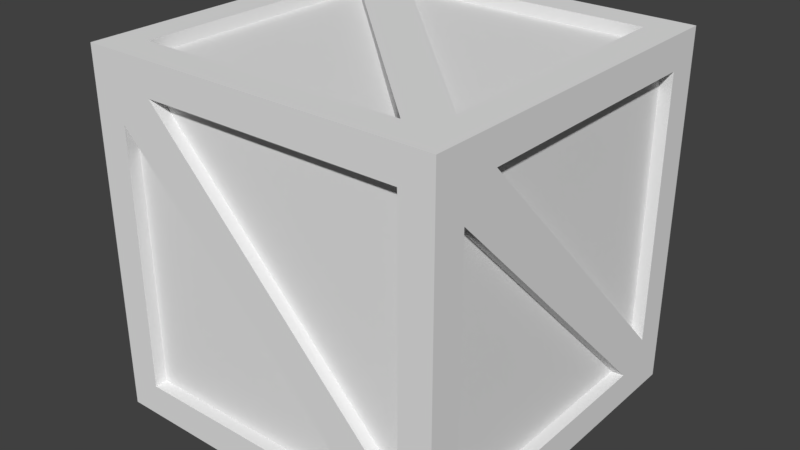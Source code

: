 # Source: Crate1.blend  (saved by Blender 2.77.0; exported with 4.5.12 LTS)
import bpy
from mathutils import Matrix  # noqa: F401  (used for matrix-valued properties, if any)

bpy.ops.wm.read_factory_settings(use_empty=True)
scene = bpy.context.scene
scene.name = 'Scene'

# ---- collections
col_collection_1 = bpy.data.collections.new('Collection 1'); scene.collection.children.link(col_collection_1)

# ---- materials (node trees are filled in below, after node groups)
mat_crate01 = bpy.data.materials.new('Crate01')
mat_crate01.alpha_threshold = 0.0
mat_crate01.use_transparent_shadow = False
mat_crate01.roughness = 0.5
mat_crate01.specular_intensity = 0.0

# ---- material node trees

# ---- world
world_world = bpy.data.worlds.new('World'); scene.world = world_world
world_world.color = (0.05088, 0.05088, 0.05088)
world_world.use_sun_shadow = False
world_world.sun_shadow_jitter_overblur = 0.0
world_world.cycles.sampling_method = 'MANUAL'

# ---- meshes
me_cube = bpy.data.meshes.new('Cube')
me_cube.from_pydata([(-0.4105, -0.3611, 0.7716), (-0.4105, 0.3611, 0.7716), (-0.4105, 0.3611, 0.04939), (-0.4105, -0.3611, 0.04939), (-0.3611, 0.4105, 0.7716), (0.3611, 0.4105, 0.7716), (0.3611, 0.4105, 0.04939), (-0.3611, 0.4105, 0.04939), (0.4105, 0.3611, 0.7716), (0.4105, -0.3611, 0.7716), (0.4105, -0.3611, 0.04939), (0.4105, 0.3611, 0.04939), (0.3611, -0.4105, 0.7716), (-0.3611, -0.4105, 0.7716), (-0.3611, -0.4105, 0.04939), (0.3611, -0.4105, 0.04939), (-0.3611, -0.3611, 0.0), (-0.3611, 0.3611, 0.0), (0.3611, 0.3611, 0.0), (0.3611, -0.3611, 0.0), (0.3611, -0.3611, 0.821), (0.3611, 0.3611, 0.821), (-0.3611, 0.3611, 0.821), (-0.3611, -0.3611, 0.821), (-0.441, -0.441, -0.03053), (-0.441, -0.441, 0.8514), (-0.441, 0.441, 0.8514), (-0.441, 0.441, -0.03053), (0.4407, 0.441, 0.8514), (0.4407, 0.441, -0.03053), (0.4407, -0.441, 0.8514), (0.4407, -0.441, -0.03053), (-0.441, -0.3611, 0.7716), (-0.441, 0.3611, 0.04939), (-0.3611, 0.441, 0.7716), (0.3611, 0.441, 0.7716), (-0.3611, 0.441, 0.04939), (0.3611, 0.441, 0.04939), (0.4407, 0.3611, 0.7716), (0.4407, 0.3611, 0.04939), (0.4407, -0.3611, 0.04939), (0.3611, -0.441, 0.7716), (-0.3611, -0.441, 0.04939), (-0.3611, -0.3611, -0.03053), (0.3611, 0.3611, -0.03053), (0.3611, 0.3611, 0.8514), (0.3611, -0.3611, 0.8514), (-0.3611, -0.3611, 0.8514), (0.3934, 0.2841, 0.04947), (0.3954, -0.3601, 0.6949), (0.3954, 0.3608, 0.1085), (0.3954, -0.2788, 0.7716), (0.4407, 0.284, 0.04939), (0.4407, -0.3611, 0.6938), (0.4407, 0.3611, 0.1085), (0.4407, -0.2726, 0.7716), (0.4407, -0.3611, 0.7716), (0.3611, -0.441, 0.04939), (0.2841, -0.3934, 0.04947), (-0.3601, -0.3954, 0.6949), (0.3608, -0.3954, 0.1085), (-0.2788, -0.3954, 0.7716), (0.284, -0.441, 0.04939), (-0.3611, -0.441, 0.6938), (0.3611, -0.441, 0.1085), (-0.2726, -0.441, 0.7716), (-0.3611, -0.441, 0.7716), (-0.441, -0.3611, 0.04939), (-0.3934, -0.2841, 0.04947), (-0.3954, 0.3601, 0.6949), (-0.3954, -0.3608, 0.1085), (-0.3954, 0.2788, 0.7716), (-0.441, -0.284, 0.04939), (-0.441, 0.3611, 0.6938), (-0.441, -0.3611, 0.1085), (-0.441, 0.2726, 0.7716), (-0.441, 0.3611, 0.7716), (-0.2841, 0.3934, 0.04947), (0.3601, 0.3954, 0.6949), (-0.3608, 0.3954, 0.1085), (0.2788, 0.3954, 0.7716), (-0.284, 0.441, 0.04939), (0.3611, 0.441, 0.6938), (-0.3611, 0.441, 0.1085), (0.2726, 0.441, 0.7716), (0.3611, -0.2841, 0.8039), (-0.2843, 0.3601, 0.8059), (0.302, -0.3608, 0.8059), (-0.3611, 0.2788, 0.8059), (0.3611, -0.284, 0.8514), (-0.2833, 0.3611, 0.8514), (0.302, -0.3611, 0.8514), (-0.3611, 0.2726, 0.8514), (-0.3611, 0.3611, 0.8514), (0.3611, -0.3611, -0.03053), (0.3611, -0.2841, 0.01709), (-0.2843, 0.3601, 0.01515), (0.302, -0.3608, 0.01515), (-0.3611, 0.2788, 0.01515), (0.3611, -0.284, -0.03053), (-0.2833, 0.3611, -0.03053), (0.302, -0.3611, -0.03053), (-0.3611, 0.2726, -0.03053), (-0.3611, 0.3611, -0.03053)], [], [(0, 1, 2, 3), (4, 5, 6, 7), (8, 9, 10, 11), (12, 13, 14, 15), (16, 17, 18, 19), (20, 21, 22, 23), (0, 3, 67, 32), (5, 4, 34, 35), (1, 0, 32, 76), (23, 22, 93, 47), (19, 18, 44, 94), (22, 21, 45, 93), (15, 14, 42, 57), (18, 17, 103, 44), (11, 10, 40, 39), (20, 23, 47, 46), (14, 13, 66, 42), (7, 6, 37, 36), (16, 19, 94, 43), (10, 9, 56, 40), (3, 2, 33, 67), (21, 20, 46, 45), (12, 15, 57, 41), (6, 5, 35, 37), (17, 16, 43, 103), (8, 11, 39, 38), (2, 1, 76, 33), (13, 12, 41, 66), (4, 7, 36, 34), (9, 8, 38, 56), (25, 26, 76, 32), (26, 27, 33, 76), (27, 24, 67, 33), (24, 25, 32, 67), (26, 28, 35, 34), (28, 29, 37, 35), (29, 27, 36, 37), (27, 26, 34, 36), (28, 30, 56, 38), (30, 31, 40, 56), (31, 29, 39, 40), (29, 28, 38, 39), (30, 25, 66, 41), (25, 24, 42, 66), (24, 31, 57, 42), (31, 30, 41, 57), (24, 27, 103, 43), (27, 29, 44, 103), (29, 31, 94, 44), (31, 24, 43, 94), (30, 28, 45, 46), (28, 26, 93, 45), (26, 25, 47, 93), (25, 30, 46, 47), (51, 55, 54, 50), (55, 56, 53, 52, 39, 54), (53, 49, 48, 52), (61, 65, 64, 60), (65, 66, 63, 62, 57, 64), (63, 59, 58, 62), (71, 75, 74, 70), (75, 76, 73, 72, 67, 74), (73, 69, 68, 72), (80, 84, 83, 79), (84, 35, 82, 81, 36, 83), (82, 78, 77, 81), (88, 87, 91, 92), (92, 91, 46, 89, 90, 93), (90, 89, 85, 86), (98, 102, 101, 97), (102, 103, 100, 99, 94, 101), (100, 96, 95, 99)])
_uv = me_cube.uv_layers.new(name='UVMap')
_uv.uv.foreach_set('vector', [0.512, 0.4573, 0.512, 0.2514, 0.7218, 0.2514, 0.7218, 0.4573, 0.256, 0.9147, 0.256, 0.7087, 0.4658, 0.7087, 0.4658, 0.9147, 0.4658, 0.7087, 0.4658, 0.5027, 0.6756, 0.5027, 0.6756, 0.7087, 0.6756, 0.7087, 0.6756, 0.5027, 0.8854, 0.5027, 0.8854, 0.7087, 0.7218, 0.4573, 0.7218, 0.2514, 0.9316, 0.2514, 0.9316, 0.4573, 0.256, 0.5027, 0.4658, 0.5027, 0.4658, 0.7087, 0.256, 0.7087, 0.9057, 0.206, 0.9057, 0.003906, 0.9145, 0.003906, 0.9145, 0.206, 0.5538, 0.9147, 0.5538, 0.7087, 0.5626, 0.7087, 0.5626, 0.9147, 0.6327, 0.7087, 0.6327, 0.9147, 0.6239, 0.9147, 0.6239, 0.7087, 0.5538, 0.7087, 0.5538, 0.9147, 0.5451, 0.9147, 0.5451, 0.7087, 0.6064, 0.7087, 0.6064, 0.9147, 0.5976, 0.9147, 0.5976, 0.7087, 0.7194, 0.7087, 0.7194, 0.9147, 0.7107, 0.9147, 0.7107, 0.7087, 0.9233, 0.003906, 0.9233, 0.206, 0.9145, 0.206, 0.9145, 0.003906, 0.6502, 0.9147, 0.6502, 0.7087, 0.659, 0.7087, 0.659, 0.9147, 0.6844, 0.9147, 0.6844, 0.7087, 0.6931, 0.7087, 0.6931, 0.9147, 0.7019, 0.7087, 0.7019, 0.9147, 0.6931, 0.9147, 0.6931, 0.7087, 0.6152, 0.7087, 0.6152, 0.9147, 0.6064, 0.9147, 0.6064, 0.7087, 0.5275, 0.9147, 0.5275, 0.7087, 0.5363, 0.7087, 0.5363, 0.9147, 0.5363, 0.9147, 0.5363, 0.7087, 0.5451, 0.7087, 0.5451, 0.9147, 0.6152, 0.9147, 0.6152, 0.7087, 0.6239, 0.7087, 0.6239, 0.9147, 0.5713, 0.7087, 0.5713, 0.9147, 0.5626, 0.9147, 0.5626, 0.7087, 0.5801, 0.7087, 0.5801, 0.9147, 0.5713, 0.9147, 0.5713, 0.7087, 0.6327, 0.9147, 0.6327, 0.7087, 0.6414, 0.7087, 0.6414, 0.9147, 0.5801, 0.9147, 0.5801, 0.7087, 0.5889, 0.7087, 0.5889, 0.9147, 0.7107, 0.7087, 0.7107, 0.9147, 0.7019, 0.9147, 0.7019, 0.7087, 0.6756, 0.9147, 0.6756, 0.7087, 0.6844, 0.7087, 0.6844, 0.9147, 0.5889, 0.9147, 0.5889, 0.7087, 0.5976, 0.7087, 0.5976, 0.9147, 0.6414, 0.9147, 0.6414, 0.7087, 0.6502, 0.7087, 0.6502, 0.9147, 0.6669, 0.9147, 0.6669, 0.7087, 0.6756, 0.7087, 0.6756, 0.9147, 0.7194, 0.9147, 0.7194, 0.7087, 0.7282, 0.7087, 0.7282, 0.9147, 0.512, 0.2514, 0.512, 0.003906, 0.5351, 0.02269, 0.5351, 0.2287, 0.512, 0.003906, 0.7681, 0.003906, 0.7449, 0.02269, 0.5351, 0.02269, 0.7681, 0.003906, 0.7681, 0.2514, 0.7449, 0.2287, 0.7449, 0.02269, 0.7681, 0.2502, 0.512, 0.2502, 0.5351, 0.2275, 0.7449, 0.2275, 0.256, 0.5027, 0.256, 0.2514, 0.2791, 0.274, 0.2791, 0.48, 0.256, 0.2514, 0.512, 0.2514, 0.4889, 0.274, 0.2791, 0.274, 0.512, 0.2514, 0.512, 0.5027, 0.4889, 0.48, 0.4889, 0.274, 0.512, 0.5027, 0.256, 0.5027, 0.2791, 0.48, 0.4889, 0.48, 0.5097, 0.001576, 0.5097, 0.2537, 0.487, 0.2306, 0.487, 0.02078, 0.5097, 0.2537, 0.2584, 0.2537, 0.281, 0.2306, 0.487, 0.2306, 0.2584, 0.2537, 0.2584, 0.001576, 0.281, 0.02078, 0.281, 0.2306, 0.2584, 0.001576, 0.5097, 0.001576, 0.487, 0.02078, 0.281, 0.02078, 0.001953, 0.5027, 0.001953, 0.2514, 0.02311, 0.274, 0.02311, 0.48, 0.001953, 0.2514, 0.256, 0.2514, 0.2329, 0.274, 0.02311, 0.274, 0.256, 0.2514, 0.256, 0.5027, 0.2329, 0.48, 0.2329, 0.274, 0.256, 0.5027, 0.001953, 0.5027, 0.02311, 0.48, 0.2329, 0.48, 0.001953, 0.7541, 0.001953, 0.5027, 0.02311, 0.5254, 0.02311, 0.7314, 0.001953, 0.5027, 0.256, 0.5027, 0.2329, 0.5254, 0.02311, 0.5254, 0.256, 0.5027, 0.256, 0.7541, 0.2329, 0.7314, 0.2329, 0.5254, 0.256, 0.7541, 0.001953, 0.7541, 0.02311, 0.7314, 0.2329, 0.7314, 0.001953, 0.003906, 0.256, 0.003906, 0.2329, 0.02269, 0.02311, 0.02269, 0.256, 0.003906, 0.256, 0.2514, 0.2329, 0.2287, 0.2329, 0.02269, 0.256, 0.2514, 0.001953, 0.2514, 0.02311, 0.2287, 0.2329, 0.2287, 0.001953, 0.2514, 0.001953, 0.003906, 0.02311, 0.02269, 0.02311, 0.2287, 0.7956, 0.003906, 0.8094, 0.003906, 0.8088, 0.1891, 0.7956, 0.1891, 0.9538, 0.5206, 0.972, 0.5027, 0.988, 0.5184, 0.988, 0.7785, 0.9721, 0.794, 0.96, 0.7821, 0.8507, 0.004173, 0.8644, 0.003906, 0.8644, 0.1841, 0.8507, 0.1841, 0.7681, 0.003906, 0.7818, 0.003906, 0.7813, 0.1891, 0.7681, 0.1891, 0.9196, 0.5206, 0.9378, 0.5027, 0.9538, 0.5184, 0.9538, 0.7785, 0.938, 0.794, 0.9258, 0.7821, 0.892, 0.1838, 0.8782, 0.1841, 0.8782, 0.003906, 0.892, 0.003925, 0.7818, 0.003906, 0.7956, 0.003906, 0.795, 0.1891, 0.7818, 0.1891, 0.8854, 0.5206, 0.9036, 0.5027, 0.9196, 0.5184, 0.9196, 0.7785, 0.9038, 0.794, 0.8916, 0.7821, 0.8782, 0.1838, 0.8644, 0.1841, 0.8644, 0.003906, 0.8782, 0.003925, 0.8231, 0.1891, 0.8094, 0.1891, 0.8099, 0.003906, 0.8231, 0.003906, 0.4658, 0.7266, 0.484, 0.7087, 0.5, 0.7244, 0.5, 0.9708, 0.4842, 0.9863, 0.472, 0.9744, 0.9057, 0.1838, 0.892, 0.1841, 0.892, 0.003906, 0.9057, 0.003925, 0.8231, 0.1891, 0.8231, 0.003906, 0.8363, 0.003906, 0.8369, 0.1891, 0.9316, 0.4395, 0.9378, 0.178, 0.95, 0.166, 0.9658, 0.1816, 0.9658, 0.4416, 0.9498, 0.4573, 0.5, 0.8925, 0.5, 0.7087, 0.5138, 0.7087, 0.5138, 0.8928, 0.8507, 0.1891, 0.8369, 0.1891, 0.8375, 0.003907, 0.8507, 0.003906, 0.9658, 0.1839, 0.984, 0.166, 0.9961, 0.1817, 0.9961, 0.4418, 0.9842, 0.4573, 0.972, 0.4454, 0.5138, 0.709, 0.5275, 0.7087, 0.5275, 0.8928, 0.5138, 0.8927])
me_cube.materials.append(mat_crate01)
me_cube.use_remesh_preserve_volume = False
me_cube.use_remesh_preserve_attributes = False
me_cube.use_mirror_vertex_groups = False
me_cube.update()

# ---- objects
ob_crate01 = bpy.data.objects.new('Crate01', me_cube)

# ---- transforms, parenting, visibility, modifiers, constraints
ob_crate01.location = (0.0, 0.0, 0.0)
ob_crate01.lineart.crease_threshold = 0.0

# ---- collection membership
col_collection_1.objects.link(ob_crate01)

# ---- scene / render settings (as saved in the file)
scene.frame_start = 1; scene.frame_end = 250; scene.frame_set(90)
scene.render.engine = 'BLENDER_EEVEE_NEXT'
scene.render.resolution_percentage = 50
scene.render.dither_intensity = 0.0
scene.render.bake_margin = 25
scene.cycles.use_denoising = False
scene.cycles.samples = 128
scene.cycles.sampling_pattern = 'TABULATED_SOBOL'
scene.cycles.light_sampling_threshold = 0.0
scene.cycles.use_adaptive_sampling = False
scene.cycles.use_light_tree = False
scene.cycles.blur_glossy = 0.0
scene.cycles.sample_clamp_indirect = 0.0
scene.view_settings.view_transform = 'Standard'
bpy.context.view_layer.update()

# ---- added for rendering (the .blend has no active camera and no usable light): camera, sun
cam_auto = bpy.data.cameras.new('AutoCamera')
cam_auto.lens = 50.0
cam_auto.sensor_width = 36.0
cam_auto.clip_end = 1000.0
ob_auto_camera = bpy.data.objects.new('AutoCamera', cam_auto)
scene.collection.objects.link(ob_auto_camera)
ob_auto_camera.location = (1.41313, -1.69595, 1.54107)
ob_auto_camera.rotation_euler = (1.09748, -7.21219e-08, 0.694738)
scene.camera = ob_auto_camera
light_auto_sun = bpy.data.lights.new('AutoSun', 'SUN')
light_auto_sun.energy = 3.0
light_auto_sun.angle = 0.0523599
ob_auto_sun = bpy.data.objects.new('AutoSun', light_auto_sun)
scene.collection.objects.link(ob_auto_sun)
ob_auto_sun.rotation_euler = (0.872665, 0.174533, 0.523599)
bpy.context.view_layer.update()
